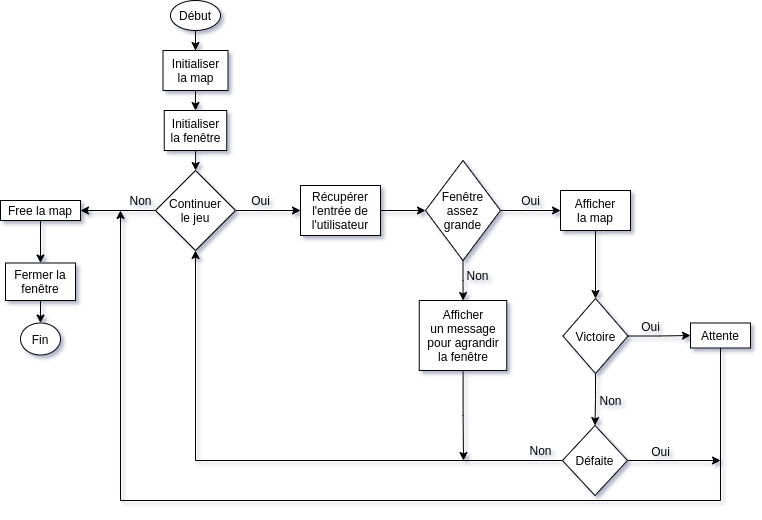

The diagram above was exported from draw.io. Its source (the exported page's mxGraphModel, read from the mxfile embedded in the PNG):
<mxGraphModel dx="1422" dy="768" grid="1" gridSize="10" guides="1" tooltips="1" connect="1" arrows="1" fold="1" page="1" pageScale="1" pageWidth="850" pageHeight="1100" math="0" shadow="0">
  <root>
    <mxCell id="0" />
    <mxCell id="1" parent="0" />
    <mxCell id="zHDUww8_HV5XPqnT64eR-3" value="" style="edgeStyle=orthogonalEdgeStyle;rounded=0;orthogonalLoop=1;jettySize=auto;html=1;" parent="1" source="zHDUww8_HV5XPqnT64eR-1" target="zHDUww8_HV5XPqnT64eR-2" edge="1">
      <mxGeometry relative="1" as="geometry" />
    </mxCell>
    <mxCell id="zHDUww8_HV5XPqnT64eR-1" value="Début" style="ellipse;whiteSpace=wrap;html=1;" parent="1" vertex="1">
      <mxGeometry x="170" y="20" width="50" height="30" as="geometry" />
    </mxCell>
    <mxCell id="zHDUww8_HV5XPqnT64eR-5" value="" style="edgeStyle=orthogonalEdgeStyle;rounded=0;orthogonalLoop=1;jettySize=auto;html=1;" parent="1" source="zHDUww8_HV5XPqnT64eR-2" target="zHDUww8_HV5XPqnT64eR-4" edge="1">
      <mxGeometry relative="1" as="geometry" />
    </mxCell>
    <mxCell id="zHDUww8_HV5XPqnT64eR-2" value="Initialiser&lt;br&gt;la map" style="whiteSpace=wrap;html=1;" parent="1" vertex="1">
      <mxGeometry x="162.5" y="70" width="65" height="40" as="geometry" />
    </mxCell>
    <mxCell id="zHDUww8_HV5XPqnT64eR-7" value="" style="edgeStyle=orthogonalEdgeStyle;rounded=0;orthogonalLoop=1;jettySize=auto;html=1;" parent="1" source="zHDUww8_HV5XPqnT64eR-4" target="zHDUww8_HV5XPqnT64eR-6" edge="1">
      <mxGeometry relative="1" as="geometry" />
    </mxCell>
    <mxCell id="zHDUww8_HV5XPqnT64eR-4" value="Initialiser&lt;br&gt;la fenêtre" style="whiteSpace=wrap;html=1;" parent="1" vertex="1">
      <mxGeometry x="163.75" y="130" width="62.5" height="40" as="geometry" />
    </mxCell>
    <mxCell id="zHDUww8_HV5XPqnT64eR-9" value="" style="edgeStyle=orthogonalEdgeStyle;rounded=0;orthogonalLoop=1;jettySize=auto;html=1;" parent="1" source="zHDUww8_HV5XPqnT64eR-6" target="zHDUww8_HV5XPqnT64eR-8" edge="1">
      <mxGeometry relative="1" as="geometry" />
    </mxCell>
    <mxCell id="zHDUww8_HV5XPqnT64eR-30" value="" style="edgeStyle=orthogonalEdgeStyle;rounded=0;orthogonalLoop=1;jettySize=auto;html=1;" parent="1" source="zHDUww8_HV5XPqnT64eR-6" target="zHDUww8_HV5XPqnT64eR-29" edge="1">
      <mxGeometry relative="1" as="geometry" />
    </mxCell>
    <mxCell id="zHDUww8_HV5XPqnT64eR-6" value="Continuer&lt;br&gt;le jeu" style="rhombus;whiteSpace=wrap;html=1;" parent="1" vertex="1">
      <mxGeometry x="155" y="190" width="80" height="80" as="geometry" />
    </mxCell>
    <mxCell id="zHDUww8_HV5XPqnT64eR-13" value="" style="edgeStyle=orthogonalEdgeStyle;rounded=0;orthogonalLoop=1;jettySize=auto;html=1;" parent="1" source="zHDUww8_HV5XPqnT64eR-8" target="zHDUww8_HV5XPqnT64eR-12" edge="1">
      <mxGeometry relative="1" as="geometry" />
    </mxCell>
    <mxCell id="zHDUww8_HV5XPqnT64eR-8" value="Récupérer&lt;br&gt;l'entrée de&lt;br&gt;l'utilisateur" style="whiteSpace=wrap;html=1;" parent="1" vertex="1">
      <mxGeometry x="300" y="205" width="80" height="50" as="geometry" />
    </mxCell>
    <mxCell id="zHDUww8_HV5XPqnT64eR-15" value="" style="edgeStyle=orthogonalEdgeStyle;rounded=0;orthogonalLoop=1;jettySize=auto;html=1;" parent="1" source="zHDUww8_HV5XPqnT64eR-12" target="zHDUww8_HV5XPqnT64eR-14" edge="1">
      <mxGeometry relative="1" as="geometry" />
    </mxCell>
    <mxCell id="zHDUww8_HV5XPqnT64eR-17" value="" style="edgeStyle=orthogonalEdgeStyle;rounded=0;orthogonalLoop=1;jettySize=auto;html=1;" parent="1" source="zHDUww8_HV5XPqnT64eR-12" target="zHDUww8_HV5XPqnT64eR-16" edge="1">
      <mxGeometry relative="1" as="geometry" />
    </mxCell>
    <mxCell id="zHDUww8_HV5XPqnT64eR-12" value="Fenêtre&lt;br&gt;assez&lt;br&gt;grande" style="rhombus;whiteSpace=wrap;html=1;" parent="1" vertex="1">
      <mxGeometry x="425" y="180" width="75" height="100" as="geometry" />
    </mxCell>
    <mxCell id="zHDUww8_HV5XPqnT64eR-33" value="" style="edgeStyle=orthogonalEdgeStyle;rounded=0;orthogonalLoop=1;jettySize=auto;html=1;" parent="1" source="zHDUww8_HV5XPqnT64eR-14" target="zHDUww8_HV5XPqnT64eR-18" edge="1">
      <mxGeometry relative="1" as="geometry" />
    </mxCell>
    <mxCell id="zHDUww8_HV5XPqnT64eR-14" value="Afficher&lt;br&gt;la map" style="whiteSpace=wrap;html=1;" parent="1" vertex="1">
      <mxGeometry x="560" y="210" width="70" height="40" as="geometry" />
    </mxCell>
    <mxCell id="zHDUww8_HV5XPqnT64eR-19" value="" style="edgeStyle=orthogonalEdgeStyle;rounded=0;orthogonalLoop=1;jettySize=auto;html=1;" parent="1" source="zHDUww8_HV5XPqnT64eR-16" edge="1">
      <mxGeometry relative="1" as="geometry">
        <mxPoint x="463" y="480" as="targetPoint" />
      </mxGeometry>
    </mxCell>
    <mxCell id="zHDUww8_HV5XPqnT64eR-16" value="Afficher&lt;br&gt;un message&lt;br&gt;pour agrandir&lt;br&gt;la fenêtre" style="whiteSpace=wrap;html=1;" parent="1" vertex="1">
      <mxGeometry x="418.75" y="320" width="87.5" height="70" as="geometry" />
    </mxCell>
    <mxCell id="zHDUww8_HV5XPqnT64eR-21" value="" style="edgeStyle=orthogonalEdgeStyle;rounded=0;orthogonalLoop=1;jettySize=auto;html=1;" parent="1" source="zHDUww8_HV5XPqnT64eR-18" target="zHDUww8_HV5XPqnT64eR-20" edge="1">
      <mxGeometry relative="1" as="geometry" />
    </mxCell>
    <mxCell id="zHDUww8_HV5XPqnT64eR-27" value="" style="edgeStyle=orthogonalEdgeStyle;rounded=0;orthogonalLoop=1;jettySize=auto;html=1;" parent="1" source="zHDUww8_HV5XPqnT64eR-18" target="zHDUww8_HV5XPqnT64eR-26" edge="1">
      <mxGeometry relative="1" as="geometry" />
    </mxCell>
    <mxCell id="zHDUww8_HV5XPqnT64eR-18" value="Victoire" style="rhombus;whiteSpace=wrap;html=1;" parent="1" vertex="1">
      <mxGeometry x="562.5" y="318" width="65" height="75" as="geometry" />
    </mxCell>
    <mxCell id="zHDUww8_HV5XPqnT64eR-25" value="" style="edgeStyle=orthogonalEdgeStyle;rounded=0;orthogonalLoop=1;jettySize=auto;html=1;" parent="1" source="zHDUww8_HV5XPqnT64eR-20" edge="1">
      <mxGeometry relative="1" as="geometry">
        <mxPoint x="120" y="230" as="targetPoint" />
        <Array as="points">
          <mxPoint x="720" y="520" />
          <mxPoint x="120" y="520" />
        </Array>
      </mxGeometry>
    </mxCell>
    <mxCell id="zHDUww8_HV5XPqnT64eR-20" value="Attente" style="whiteSpace=wrap;html=1;" parent="1" vertex="1">
      <mxGeometry x="690" y="342.5" width="60" height="25" as="geometry" />
    </mxCell>
    <mxCell id="zHDUww8_HV5XPqnT64eR-28" style="edgeStyle=orthogonalEdgeStyle;rounded=0;orthogonalLoop=1;jettySize=auto;html=1;" parent="1" source="zHDUww8_HV5XPqnT64eR-26" edge="1">
      <mxGeometry relative="1" as="geometry">
        <mxPoint x="720" y="480" as="targetPoint" />
        <Array as="points">
          <mxPoint x="720" y="480" />
        </Array>
      </mxGeometry>
    </mxCell>
    <mxCell id="zHDUww8_HV5XPqnT64eR-34" style="edgeStyle=orthogonalEdgeStyle;rounded=0;orthogonalLoop=1;jettySize=auto;html=1;entryX=0.5;entryY=1;entryDx=0;entryDy=0;" parent="1" source="zHDUww8_HV5XPqnT64eR-26" target="zHDUww8_HV5XPqnT64eR-6" edge="1">
      <mxGeometry relative="1" as="geometry">
        <Array as="points">
          <mxPoint x="195" y="480" />
        </Array>
      </mxGeometry>
    </mxCell>
    <mxCell id="zHDUww8_HV5XPqnT64eR-26" value="Défaite" style="rhombus;whiteSpace=wrap;html=1;" parent="1" vertex="1">
      <mxGeometry x="562" y="445" width="65" height="70" as="geometry" />
    </mxCell>
    <mxCell id="zHDUww8_HV5XPqnT64eR-32" value="" style="edgeStyle=orthogonalEdgeStyle;rounded=0;orthogonalLoop=1;jettySize=auto;html=1;" parent="1" source="zHDUww8_HV5XPqnT64eR-29" target="zHDUww8_HV5XPqnT64eR-31" edge="1">
      <mxGeometry relative="1" as="geometry" />
    </mxCell>
    <mxCell id="zHDUww8_HV5XPqnT64eR-29" value="Free la map" style="whiteSpace=wrap;html=1;" parent="1" vertex="1">
      <mxGeometry y="220" width="80" height="20" as="geometry" />
    </mxCell>
    <mxCell id="zHDUww8_HV5XPqnT64eR-36" value="" style="edgeStyle=orthogonalEdgeStyle;rounded=0;orthogonalLoop=1;jettySize=auto;html=1;" parent="1" source="zHDUww8_HV5XPqnT64eR-31" target="zHDUww8_HV5XPqnT64eR-35" edge="1">
      <mxGeometry relative="1" as="geometry" />
    </mxCell>
    <mxCell id="zHDUww8_HV5XPqnT64eR-31" value="Fermer la&lt;br&gt;fenêtre" style="whiteSpace=wrap;html=1;" parent="1" vertex="1">
      <mxGeometry x="5" y="282.5" width="70" height="37.5" as="geometry" />
    </mxCell>
    <mxCell id="zHDUww8_HV5XPqnT64eR-35" value="Fin" style="ellipse;whiteSpace=wrap;html=1;" parent="1" vertex="1">
      <mxGeometry x="20" y="342.5" width="40" height="32" as="geometry" />
    </mxCell>
    <mxCell id="zHDUww8_HV5XPqnT64eR-37" value="Oui" style="text;html=1;align=center;verticalAlign=middle;resizable=0;points=[];autosize=1;" parent="1" vertex="1">
      <mxGeometry x="245" y="210" width="30" height="20" as="geometry" />
    </mxCell>
    <mxCell id="zHDUww8_HV5XPqnT64eR-38" value="Oui" style="text;html=1;align=center;verticalAlign=middle;resizable=0;points=[];autosize=1;" parent="1" vertex="1">
      <mxGeometry x="515" y="210" width="30" height="20" as="geometry" />
    </mxCell>
    <mxCell id="zHDUww8_HV5XPqnT64eR-39" value="Oui" style="text;html=1;align=center;verticalAlign=middle;resizable=0;points=[];autosize=1;" parent="1" vertex="1">
      <mxGeometry x="635" y="336" width="30" height="20" as="geometry" />
    </mxCell>
    <mxCell id="zHDUww8_HV5XPqnT64eR-40" value="Oui" style="text;html=1;align=center;verticalAlign=middle;resizable=0;points=[];autosize=1;" parent="1" vertex="1">
      <mxGeometry x="645" y="461" width="30" height="20" as="geometry" />
    </mxCell>
    <mxCell id="zHDUww8_HV5XPqnT64eR-41" value="Non" style="text;html=1;align=center;verticalAlign=middle;resizable=0;points=[];autosize=1;" parent="1" vertex="1">
      <mxGeometry x="120" y="210" width="40" height="20" as="geometry" />
    </mxCell>
    <mxCell id="zHDUww8_HV5XPqnT64eR-42" value="Non" style="text;html=1;align=center;verticalAlign=middle;resizable=0;points=[];autosize=1;" parent="1" vertex="1">
      <mxGeometry x="457" y="285" width="40" height="20" as="geometry" />
    </mxCell>
    <mxCell id="zHDUww8_HV5XPqnT64eR-43" value="Non" style="text;html=1;align=center;verticalAlign=middle;resizable=0;points=[];autosize=1;" parent="1" vertex="1">
      <mxGeometry x="590" y="410" width="40" height="20" as="geometry" />
    </mxCell>
    <mxCell id="zHDUww8_HV5XPqnT64eR-44" value="Non" style="text;html=1;align=center;verticalAlign=middle;resizable=0;points=[];autosize=1;" parent="1" vertex="1">
      <mxGeometry x="520" y="460" width="40" height="20" as="geometry" />
    </mxCell>
  </root>
</mxGraphModel>